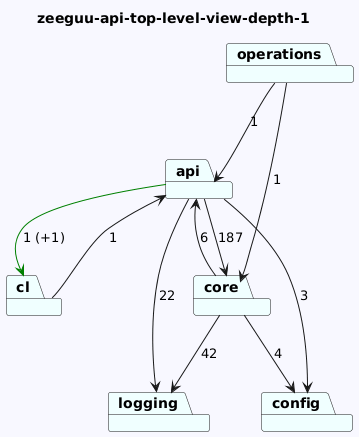

The diagram above was rendered by PlantUML. Its source (embedded in the PNG):
@startuml
skinparam backgroundColor GhostWhite
title zeeguu-api-top-level-view-depth-1
package "operations" #Azure
package "api" #Azure
package "config" #Azure
package "logging" #Azure
package "core" #Azure
package "cl" #Azure
"operations"-->"api"  : 1
"operations"-->"core"  : 1
"api"-->"logging"  : 22
"api"-->"config"  : 3
"api"-->"cl" #Green : 1 (+1)
"api"-->"core"  : 187


"core"-->"logging"  : 42
"core"-->"api"  : 6
"core"-->"config"  : 4
"cl"-->"api"  : 1
@enduml